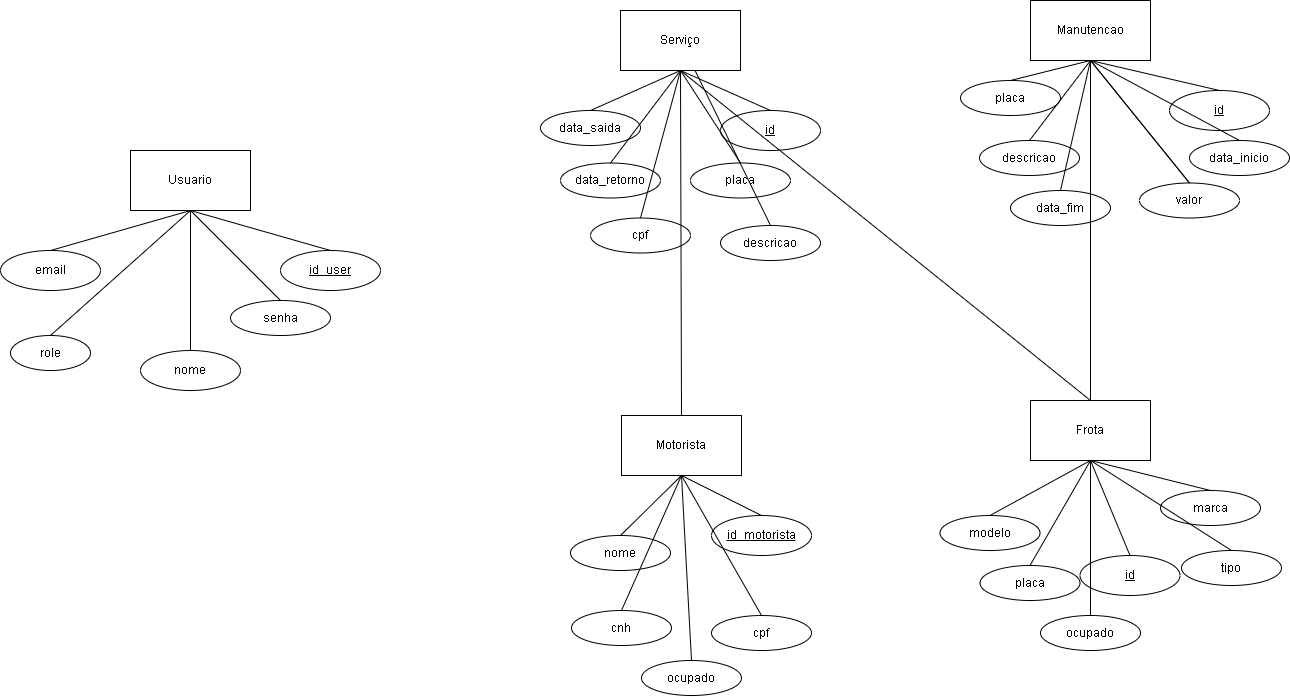

The diagram above was exported from draw.io. Its source (the exported page's mxGraphModel, read from the mxfile embedded in the PNG):
<mxGraphModel dx="2229" dy="1417" grid="1" gridSize="10" guides="1" tooltips="1" connect="1" arrows="1" fold="1" page="1" pageScale="1" pageWidth="827" pageHeight="1169" math="0" shadow="0">
  <root>
    <mxCell id="0" />
    <mxCell id="1" parent="0" />
    <mxCell id="LYqRngmVZhlfR2GP9HGD-2" value="Usuario" style="rounded=0;whiteSpace=wrap;html=1;" parent="1" vertex="1">
      <mxGeometry x="190" y="250" width="120" height="60" as="geometry" />
    </mxCell>
    <mxCell id="LYqRngmVZhlfR2GP9HGD-3" value="Serviço" style="rounded=0;whiteSpace=wrap;html=1;" parent="1" vertex="1">
      <mxGeometry x="680" y="110" width="120" height="60" as="geometry" />
    </mxCell>
    <mxCell id="LYqRngmVZhlfR2GP9HGD-4" value="Motorista" style="rounded=0;whiteSpace=wrap;html=1;" parent="1" vertex="1">
      <mxGeometry x="681" y="515" width="120" height="60" as="geometry" />
    </mxCell>
    <mxCell id="LYqRngmVZhlfR2GP9HGD-6" value="nome" style="ellipse;whiteSpace=wrap;html=1;" parent="1" vertex="1">
      <mxGeometry x="200" y="450" width="100" height="40" as="geometry" />
    </mxCell>
    <mxCell id="LYqRngmVZhlfR2GP9HGD-8" value="email" style="ellipse;whiteSpace=wrap;html=1;" parent="1" vertex="1">
      <mxGeometry x="60" y="350" width="100" height="40" as="geometry" />
    </mxCell>
    <mxCell id="LYqRngmVZhlfR2GP9HGD-9" value="senha" style="ellipse;whiteSpace=wrap;html=1;" parent="1" vertex="1">
      <mxGeometry x="290" y="400" width="100" height="35" as="geometry" />
    </mxCell>
    <mxCell id="LYqRngmVZhlfR2GP9HGD-11" value="id_user" style="ellipse;whiteSpace=wrap;html=1;align=center;fontStyle=4;" parent="1" vertex="1">
      <mxGeometry x="340" y="350" width="100" height="40" as="geometry" />
    </mxCell>
    <mxCell id="LYqRngmVZhlfR2GP9HGD-12" value="id_motorista" style="ellipse;whiteSpace=wrap;html=1;align=center;fontStyle=4;" parent="1" vertex="1">
      <mxGeometry x="771" y="615" width="100" height="40" as="geometry" />
    </mxCell>
    <mxCell id="LYqRngmVZhlfR2GP9HGD-13" value="" style="endArrow=none;html=1;rounded=0;exitX=0.5;exitY=0;exitDx=0;exitDy=0;entryX=0.5;entryY=1;entryDx=0;entryDy=0;" parent="1" source="LYqRngmVZhlfR2GP9HGD-8" target="LYqRngmVZhlfR2GP9HGD-2" edge="1">
      <mxGeometry width="50" height="50" relative="1" as="geometry">
        <mxPoint x="390" y="350" as="sourcePoint" />
        <mxPoint x="250" y="330" as="targetPoint" />
      </mxGeometry>
    </mxCell>
    <mxCell id="LYqRngmVZhlfR2GP9HGD-15" value="" style="endArrow=none;html=1;rounded=0;exitX=0.5;exitY=0;exitDx=0;exitDy=0;entryX=0.5;entryY=1;entryDx=0;entryDy=0;" parent="1" source="LYqRngmVZhlfR2GP9HGD-26" target="LYqRngmVZhlfR2GP9HGD-2" edge="1">
      <mxGeometry width="50" height="50" relative="1" as="geometry">
        <mxPoint x="160" y="490" as="sourcePoint" />
        <mxPoint x="250" y="330" as="targetPoint" />
      </mxGeometry>
    </mxCell>
    <mxCell id="LYqRngmVZhlfR2GP9HGD-16" value="" style="endArrow=none;html=1;rounded=0;exitX=0.5;exitY=0;exitDx=0;exitDy=0;entryX=0.5;entryY=1;entryDx=0;entryDy=0;" parent="1" source="LYqRngmVZhlfR2GP9HGD-6" target="LYqRngmVZhlfR2GP9HGD-2" edge="1">
      <mxGeometry width="50" height="50" relative="1" as="geometry">
        <mxPoint x="110" y="380" as="sourcePoint" />
        <mxPoint x="250" y="330" as="targetPoint" />
      </mxGeometry>
    </mxCell>
    <mxCell id="LYqRngmVZhlfR2GP9HGD-17" value="" style="endArrow=none;html=1;rounded=0;exitX=0.5;exitY=0;exitDx=0;exitDy=0;entryX=0.5;entryY=1;entryDx=0;entryDy=0;" parent="1" source="LYqRngmVZhlfR2GP9HGD-9" target="LYqRngmVZhlfR2GP9HGD-2" edge="1">
      <mxGeometry width="50" height="50" relative="1" as="geometry">
        <mxPoint x="120" y="390" as="sourcePoint" />
        <mxPoint x="250" y="330" as="targetPoint" />
      </mxGeometry>
    </mxCell>
    <mxCell id="LYqRngmVZhlfR2GP9HGD-18" value="" style="endArrow=none;html=1;rounded=0;exitX=0.5;exitY=1;exitDx=0;exitDy=0;entryX=0.5;entryY=0;entryDx=0;entryDy=0;" parent="1" source="LYqRngmVZhlfR2GP9HGD-2" target="LYqRngmVZhlfR2GP9HGD-11" edge="1">
      <mxGeometry width="50" height="50" relative="1" as="geometry">
        <mxPoint x="250" y="330" as="sourcePoint" />
        <mxPoint x="283" y="370" as="targetPoint" />
      </mxGeometry>
    </mxCell>
    <mxCell id="LYqRngmVZhlfR2GP9HGD-19" value="nome" style="ellipse;whiteSpace=wrap;html=1;" parent="1" vertex="1">
      <mxGeometry x="630" y="635" width="100" height="35" as="geometry" />
    </mxCell>
    <mxCell id="LYqRngmVZhlfR2GP9HGD-26" value="role&lt;br&gt;" style="ellipse;whiteSpace=wrap;html=1;" parent="1" vertex="1">
      <mxGeometry x="70" y="435" width="80" height="35" as="geometry" />
    </mxCell>
    <mxCell id="LYqRngmVZhlfR2GP9HGD-27" value="cnh&lt;br&gt;" style="ellipse;whiteSpace=wrap;html=1;" parent="1" vertex="1">
      <mxGeometry x="631" y="710" width="100" height="35" as="geometry" />
    </mxCell>
    <mxCell id="LYqRngmVZhlfR2GP9HGD-28" value="cpf" style="ellipse;whiteSpace=wrap;html=1;" parent="1" vertex="1">
      <mxGeometry x="771" y="715" width="100" height="35" as="geometry" />
    </mxCell>
    <mxCell id="LYqRngmVZhlfR2GP9HGD-31" value="Frota" style="rounded=0;whiteSpace=wrap;html=1;" parent="1" vertex="1">
      <mxGeometry x="1090" y="500" width="120" height="60" as="geometry" />
    </mxCell>
    <mxCell id="LYqRngmVZhlfR2GP9HGD-32" value="Manutencao" style="rounded=0;whiteSpace=wrap;html=1;" parent="1" vertex="1">
      <mxGeometry x="1090" y="100" width="120" height="60" as="geometry" />
    </mxCell>
    <mxCell id="LYqRngmVZhlfR2GP9HGD-33" value="id" style="ellipse;whiteSpace=wrap;html=1;align=center;fontStyle=4;" parent="1" vertex="1">
      <mxGeometry x="780" y="210" width="100" height="40" as="geometry" />
    </mxCell>
    <mxCell id="LYqRngmVZhlfR2GP9HGD-34" value="data_retorno" style="ellipse;whiteSpace=wrap;html=1;" parent="1" vertex="1">
      <mxGeometry x="620" y="262.5" width="100" height="35" as="geometry" />
    </mxCell>
    <mxCell id="LYqRngmVZhlfR2GP9HGD-35" value="cpf" style="ellipse;whiteSpace=wrap;html=1;" parent="1" vertex="1">
      <mxGeometry x="650" y="317.5" width="100" height="35" as="geometry" />
    </mxCell>
    <mxCell id="LYqRngmVZhlfR2GP9HGD-36" value="data_saida" style="ellipse;whiteSpace=wrap;html=1;" parent="1" vertex="1">
      <mxGeometry x="600" y="210" width="100" height="35" as="geometry" />
    </mxCell>
    <mxCell id="LYqRngmVZhlfR2GP9HGD-37" value="placa" style="ellipse;whiteSpace=wrap;html=1;" parent="1" vertex="1">
      <mxGeometry x="750" y="262.5" width="100" height="35" as="geometry" />
    </mxCell>
    <mxCell id="LYqRngmVZhlfR2GP9HGD-38" value="id" style="ellipse;whiteSpace=wrap;html=1;align=center;fontStyle=4;" parent="1" vertex="1">
      <mxGeometry x="1229" y="190" width="100" height="40" as="geometry" />
    </mxCell>
    <mxCell id="LYqRngmVZhlfR2GP9HGD-39" value="placa" style="ellipse;whiteSpace=wrap;html=1;" parent="1" vertex="1">
      <mxGeometry x="1020" y="180" width="100" height="35" as="geometry" />
    </mxCell>
    <mxCell id="LYqRngmVZhlfR2GP9HGD-40" value="descricao" style="ellipse;whiteSpace=wrap;html=1;" parent="1" vertex="1">
      <mxGeometry x="1039" y="240" width="100" height="35" as="geometry" />
    </mxCell>
    <mxCell id="LYqRngmVZhlfR2GP9HGD-41" value="data_fim" style="ellipse;whiteSpace=wrap;html=1;" parent="1" vertex="1">
      <mxGeometry x="1070" y="290" width="100" height="35" as="geometry" />
    </mxCell>
    <mxCell id="LYqRngmVZhlfR2GP9HGD-42" value="valor" style="ellipse;whiteSpace=wrap;html=1;" parent="1" vertex="1">
      <mxGeometry x="1199" y="282.5" width="100" height="35" as="geometry" />
    </mxCell>
    <mxCell id="LYqRngmVZhlfR2GP9HGD-43" value="data_inicio" style="ellipse;whiteSpace=wrap;html=1;" parent="1" vertex="1">
      <mxGeometry x="1249" y="240" width="100" height="35" as="geometry" />
    </mxCell>
    <mxCell id="LYqRngmVZhlfR2GP9HGD-44" value="id" style="ellipse;whiteSpace=wrap;html=1;align=center;fontStyle=4;" parent="1" vertex="1">
      <mxGeometry x="1139.5" y="655" width="100" height="40" as="geometry" />
    </mxCell>
    <mxCell id="LYqRngmVZhlfR2GP9HGD-45" value="placa" style="ellipse;whiteSpace=wrap;html=1;" parent="1" vertex="1">
      <mxGeometry x="1039.5" y="665" width="100" height="35" as="geometry" />
    </mxCell>
    <mxCell id="LYqRngmVZhlfR2GP9HGD-46" value="modelo" style="ellipse;whiteSpace=wrap;html=1;" parent="1" vertex="1">
      <mxGeometry x="999.5" y="615" width="100" height="35" as="geometry" />
    </mxCell>
    <mxCell id="LYqRngmVZhlfR2GP9HGD-47" value="marca" style="ellipse;whiteSpace=wrap;html=1;" parent="1" vertex="1">
      <mxGeometry x="1220" y="590" width="100" height="35" as="geometry" />
    </mxCell>
    <mxCell id="OpaAZUTqN7vBmcIivh7D-1" value="" style="endArrow=none;html=1;rounded=0;exitX=0.5;exitY=0;exitDx=0;exitDy=0;entryX=0.5;entryY=1;entryDx=0;entryDy=0;" parent="1" source="LYqRngmVZhlfR2GP9HGD-33" target="LYqRngmVZhlfR2GP9HGD-3" edge="1">
      <mxGeometry width="50" height="50" relative="1" as="geometry">
        <mxPoint x="260" y="320" as="sourcePoint" />
        <mxPoint x="400" y="360" as="targetPoint" />
      </mxGeometry>
    </mxCell>
    <mxCell id="OpaAZUTqN7vBmcIivh7D-2" value="" style="endArrow=none;html=1;rounded=0;exitX=0.5;exitY=1;exitDx=0;exitDy=0;entryX=0.5;entryY=0;entryDx=0;entryDy=0;" parent="1" source="LYqRngmVZhlfR2GP9HGD-3" target="LYqRngmVZhlfR2GP9HGD-36" edge="1">
      <mxGeometry width="50" height="50" relative="1" as="geometry">
        <mxPoint x="831.0000000000002" y="197.5" as="sourcePoint" />
        <mxPoint x="750" y="180" as="targetPoint" />
      </mxGeometry>
    </mxCell>
    <mxCell id="OpaAZUTqN7vBmcIivh7D-3" value="" style="endArrow=none;html=1;rounded=0;exitX=0.5;exitY=1;exitDx=0;exitDy=0;entryX=0.5;entryY=0;entryDx=0;entryDy=0;" parent="1" source="LYqRngmVZhlfR2GP9HGD-3" target="LYqRngmVZhlfR2GP9HGD-34" edge="1">
      <mxGeometry width="50" height="50" relative="1" as="geometry">
        <mxPoint x="841.0000000000002" y="207.5" as="sourcePoint" />
        <mxPoint x="760" y="190" as="targetPoint" />
      </mxGeometry>
    </mxCell>
    <mxCell id="OpaAZUTqN7vBmcIivh7D-4" value="" style="endArrow=none;html=1;rounded=0;entryX=0.5;entryY=0;entryDx=0;entryDy=0;exitX=0.5;exitY=1;exitDx=0;exitDy=0;" parent="1" source="LYqRngmVZhlfR2GP9HGD-3" target="LYqRngmVZhlfR2GP9HGD-37" edge="1">
      <mxGeometry width="50" height="50" relative="1" as="geometry">
        <mxPoint x="750" y="190" as="sourcePoint" />
        <mxPoint x="770" y="200" as="targetPoint" />
      </mxGeometry>
    </mxCell>
    <mxCell id="OpaAZUTqN7vBmcIivh7D-5" value="" style="endArrow=none;html=1;rounded=0;exitX=0.5;exitY=1;exitDx=0;exitDy=0;entryX=0.5;entryY=0;entryDx=0;entryDy=0;" parent="1" source="LYqRngmVZhlfR2GP9HGD-3" target="LYqRngmVZhlfR2GP9HGD-35" edge="1">
      <mxGeometry width="50" height="50" relative="1" as="geometry">
        <mxPoint x="861.0000000000002" y="227.5" as="sourcePoint" />
        <mxPoint x="780" y="210" as="targetPoint" />
      </mxGeometry>
    </mxCell>
    <mxCell id="OpaAZUTqN7vBmcIivh7D-6" value="" style="endArrow=none;html=1;rounded=0;exitX=0.5;exitY=0;exitDx=0;exitDy=0;entryX=0.5;entryY=1;entryDx=0;entryDy=0;" parent="1" source="LYqRngmVZhlfR2GP9HGD-19" target="LYqRngmVZhlfR2GP9HGD-4" edge="1">
      <mxGeometry width="50" height="50" relative="1" as="geometry">
        <mxPoint x="871.0000000000002" y="342.5" as="sourcePoint" />
        <mxPoint x="790" y="325" as="targetPoint" />
      </mxGeometry>
    </mxCell>
    <mxCell id="OpaAZUTqN7vBmcIivh7D-7" value="" style="endArrow=none;html=1;rounded=0;exitX=0.5;exitY=0;exitDx=0;exitDy=0;entryX=0.5;entryY=1;entryDx=0;entryDy=0;" parent="1" source="LYqRngmVZhlfR2GP9HGD-27" target="LYqRngmVZhlfR2GP9HGD-4" edge="1">
      <mxGeometry width="50" height="50" relative="1" as="geometry">
        <mxPoint x="690" y="645" as="sourcePoint" />
        <mxPoint x="751.0000000000002" y="585" as="targetPoint" />
      </mxGeometry>
    </mxCell>
    <mxCell id="OpaAZUTqN7vBmcIivh7D-8" value="" style="endArrow=none;html=1;rounded=0;exitX=0.5;exitY=0;exitDx=0;exitDy=0;entryX=0.5;entryY=1;entryDx=0;entryDy=0;" parent="1" source="LYqRngmVZhlfR2GP9HGD-12" target="LYqRngmVZhlfR2GP9HGD-4" edge="1">
      <mxGeometry width="50" height="50" relative="1" as="geometry">
        <mxPoint x="700" y="655" as="sourcePoint" />
        <mxPoint x="761.0000000000002" y="595" as="targetPoint" />
      </mxGeometry>
    </mxCell>
    <mxCell id="OpaAZUTqN7vBmcIivh7D-9" value="" style="endArrow=none;html=1;rounded=0;exitX=0.5;exitY=1;exitDx=0;exitDy=0;entryX=0.5;entryY=0;entryDx=0;entryDy=0;" parent="1" source="LYqRngmVZhlfR2GP9HGD-4" target="LYqRngmVZhlfR2GP9HGD-28" edge="1">
      <mxGeometry width="50" height="50" relative="1" as="geometry">
        <mxPoint x="710" y="665" as="sourcePoint" />
        <mxPoint x="771.0000000000002" y="605" as="targetPoint" />
      </mxGeometry>
    </mxCell>
    <mxCell id="OpaAZUTqN7vBmcIivh7D-10" value="" style="endArrow=none;html=1;rounded=0;exitX=0.5;exitY=0;exitDx=0;exitDy=0;entryX=0.5;entryY=1;entryDx=0;entryDy=0;" parent="1" source="LYqRngmVZhlfR2GP9HGD-46" target="LYqRngmVZhlfR2GP9HGD-31" edge="1">
      <mxGeometry width="50" height="50" relative="1" as="geometry">
        <mxPoint x="809.5" y="655" as="sourcePoint" />
        <mxPoint x="870.5000000000002" y="595" as="targetPoint" />
      </mxGeometry>
    </mxCell>
    <mxCell id="OpaAZUTqN7vBmcIivh7D-11" value="" style="endArrow=none;html=1;rounded=0;exitX=0.5;exitY=0;exitDx=0;exitDy=0;entryX=0.5;entryY=1;entryDx=0;entryDy=0;" parent="1" source="LYqRngmVZhlfR2GP9HGD-45" target="LYqRngmVZhlfR2GP9HGD-31" edge="1">
      <mxGeometry width="50" height="50" relative="1" as="geometry">
        <mxPoint x="819.5" y="665" as="sourcePoint" />
        <mxPoint x="880.5000000000002" y="605" as="targetPoint" />
      </mxGeometry>
    </mxCell>
    <mxCell id="OpaAZUTqN7vBmcIivh7D-12" value="" style="endArrow=none;html=1;rounded=0;exitX=0.5;exitY=0;exitDx=0;exitDy=0;entryX=0.5;entryY=1;entryDx=0;entryDy=0;" parent="1" source="LYqRngmVZhlfR2GP9HGD-44" target="LYqRngmVZhlfR2GP9HGD-31" edge="1">
      <mxGeometry width="50" height="50" relative="1" as="geometry">
        <mxPoint x="1099.5" y="675" as="sourcePoint" />
        <mxPoint x="1140.5" y="575" as="targetPoint" />
      </mxGeometry>
    </mxCell>
    <mxCell id="OpaAZUTqN7vBmcIivh7D-13" value="" style="endArrow=none;html=1;rounded=0;exitX=0.5;exitY=0;exitDx=0;exitDy=0;entryX=0.5;entryY=1;entryDx=0;entryDy=0;" parent="1" source="LYqRngmVZhlfR2GP9HGD-47" target="LYqRngmVZhlfR2GP9HGD-31" edge="1">
      <mxGeometry width="50" height="50" relative="1" as="geometry">
        <mxPoint x="1109.5" y="685" as="sourcePoint" />
        <mxPoint x="1150.5" y="585" as="targetPoint" />
      </mxGeometry>
    </mxCell>
    <mxCell id="OpaAZUTqN7vBmcIivh7D-14" value="" style="endArrow=none;html=1;rounded=0;entryX=0.5;entryY=1;entryDx=0;entryDy=0;exitX=0.5;exitY=0;exitDx=0;exitDy=0;" parent="1" source="LYqRngmVZhlfR2GP9HGD-38" target="LYqRngmVZhlfR2GP9HGD-32" edge="1">
      <mxGeometry width="50" height="50" relative="1" as="geometry">
        <mxPoint x="1150" y="230" as="sourcePoint" />
        <mxPoint x="1190" y="460" as="targetPoint" />
      </mxGeometry>
    </mxCell>
    <mxCell id="OpaAZUTqN7vBmcIivh7D-16" value="" style="endArrow=none;html=1;rounded=0;entryX=0.5;entryY=1;entryDx=0;entryDy=0;exitX=0.5;exitY=0;exitDx=0;exitDy=0;" parent="1" source="LYqRngmVZhlfR2GP9HGD-39" target="LYqRngmVZhlfR2GP9HGD-32" edge="1">
      <mxGeometry width="50" height="50" relative="1" as="geometry">
        <mxPoint x="1160" y="240" as="sourcePoint" />
        <mxPoint x="1160" y="170" as="targetPoint" />
      </mxGeometry>
    </mxCell>
    <mxCell id="OpaAZUTqN7vBmcIivh7D-17" value="" style="endArrow=none;html=1;rounded=0;entryX=0.5;entryY=1;entryDx=0;entryDy=0;exitX=0.5;exitY=0;exitDx=0;exitDy=0;" parent="1" source="LYqRngmVZhlfR2GP9HGD-42" target="LYqRngmVZhlfR2GP9HGD-32" edge="1">
      <mxGeometry width="50" height="50" relative="1" as="geometry">
        <mxPoint x="1170" y="250" as="sourcePoint" />
        <mxPoint x="1170" y="180" as="targetPoint" />
      </mxGeometry>
    </mxCell>
    <mxCell id="OpaAZUTqN7vBmcIivh7D-18" value="" style="endArrow=none;html=1;rounded=0;entryX=0.5;entryY=1;entryDx=0;entryDy=0;exitX=0.5;exitY=0;exitDx=0;exitDy=0;" parent="1" source="LYqRngmVZhlfR2GP9HGD-43" target="LYqRngmVZhlfR2GP9HGD-32" edge="1">
      <mxGeometry width="50" height="50" relative="1" as="geometry">
        <mxPoint x="1180" y="260" as="sourcePoint" />
        <mxPoint x="1180" y="190" as="targetPoint" />
      </mxGeometry>
    </mxCell>
    <mxCell id="OpaAZUTqN7vBmcIivh7D-19" value="" style="endArrow=none;html=1;rounded=0;entryX=0.5;entryY=1;entryDx=0;entryDy=0;exitX=0.5;exitY=0;exitDx=0;exitDy=0;" parent="1" source="LYqRngmVZhlfR2GP9HGD-40" target="LYqRngmVZhlfR2GP9HGD-32" edge="1">
      <mxGeometry width="50" height="50" relative="1" as="geometry">
        <mxPoint x="1190" y="270" as="sourcePoint" />
        <mxPoint x="1190" y="200" as="targetPoint" />
      </mxGeometry>
    </mxCell>
    <mxCell id="OpaAZUTqN7vBmcIivh7D-20" value="" style="endArrow=none;html=1;rounded=0;entryX=0.5;entryY=1;entryDx=0;entryDy=0;exitX=0.5;exitY=0;exitDx=0;exitDy=0;" parent="1" source="LYqRngmVZhlfR2GP9HGD-42" target="LYqRngmVZhlfR2GP9HGD-32" edge="1">
      <mxGeometry width="50" height="50" relative="1" as="geometry">
        <mxPoint x="1200" y="280" as="sourcePoint" />
        <mxPoint x="1200" y="210" as="targetPoint" />
      </mxGeometry>
    </mxCell>
    <mxCell id="OpaAZUTqN7vBmcIivh7D-21" value="" style="endArrow=none;html=1;rounded=0;entryX=0.5;entryY=1;entryDx=0;entryDy=0;exitX=0.5;exitY=0;exitDx=0;exitDy=0;" parent="1" source="LYqRngmVZhlfR2GP9HGD-41" target="LYqRngmVZhlfR2GP9HGD-32" edge="1">
      <mxGeometry width="50" height="50" relative="1" as="geometry">
        <mxPoint x="1210" y="290" as="sourcePoint" />
        <mxPoint x="1210" y="220" as="targetPoint" />
      </mxGeometry>
    </mxCell>
    <mxCell id="OpaAZUTqN7vBmcIivh7D-22" value="" style="endArrow=none;html=1;rounded=0;entryX=0.5;entryY=1;entryDx=0;entryDy=0;exitX=0.5;exitY=0;exitDx=0;exitDy=0;" parent="1" source="LYqRngmVZhlfR2GP9HGD-31" target="LYqRngmVZhlfR2GP9HGD-32" edge="1">
      <mxGeometry width="50" height="50" relative="1" as="geometry">
        <mxPoint x="770" y="390" as="sourcePoint" />
        <mxPoint x="820" y="340" as="targetPoint" />
      </mxGeometry>
    </mxCell>
    <mxCell id="OpaAZUTqN7vBmcIivh7D-23" value="" style="endArrow=none;html=1;rounded=0;entryX=0.5;entryY=1;entryDx=0;entryDy=0;exitX=0.5;exitY=0;exitDx=0;exitDy=0;" parent="1" source="LYqRngmVZhlfR2GP9HGD-31" target="LYqRngmVZhlfR2GP9HGD-3" edge="1">
      <mxGeometry width="50" height="50" relative="1" as="geometry">
        <mxPoint x="1070" y="470" as="sourcePoint" />
        <mxPoint x="1160" y="170" as="targetPoint" />
      </mxGeometry>
    </mxCell>
    <mxCell id="OpaAZUTqN7vBmcIivh7D-24" value="" style="endArrow=none;html=1;rounded=0;entryX=0.5;entryY=1;entryDx=0;entryDy=0;exitX=0.5;exitY=0;exitDx=0;exitDy=0;" parent="1" source="LYqRngmVZhlfR2GP9HGD-4" target="LYqRngmVZhlfR2GP9HGD-3" edge="1">
      <mxGeometry width="50" height="50" relative="1" as="geometry">
        <mxPoint x="1170" y="520" as="sourcePoint" />
        <mxPoint x="1170" y="180" as="targetPoint" />
      </mxGeometry>
    </mxCell>
    <mxCell id="azgrIrMK7Cp4vWA3srXX-2" value="ocupado" style="ellipse;whiteSpace=wrap;html=1;" vertex="1" parent="1">
      <mxGeometry x="701" y="760" width="100" height="35" as="geometry" />
    </mxCell>
    <mxCell id="azgrIrMK7Cp4vWA3srXX-3" value="" style="endArrow=none;html=1;rounded=0;exitX=0.5;exitY=0;exitDx=0;exitDy=0;entryX=0.5;entryY=1;entryDx=0;entryDy=0;" edge="1" parent="1" source="azgrIrMK7Cp4vWA3srXX-2" target="LYqRngmVZhlfR2GP9HGD-4">
      <mxGeometry width="50" height="50" relative="1" as="geometry">
        <mxPoint x="691" y="720" as="sourcePoint" />
        <mxPoint x="751" y="585" as="targetPoint" />
      </mxGeometry>
    </mxCell>
    <mxCell id="azgrIrMK7Cp4vWA3srXX-4" value="ocupado" style="ellipse;whiteSpace=wrap;html=1;" vertex="1" parent="1">
      <mxGeometry x="1100" y="715" width="100" height="35" as="geometry" />
    </mxCell>
    <mxCell id="azgrIrMK7Cp4vWA3srXX-5" value="" style="endArrow=none;html=1;rounded=0;exitX=0.5;exitY=0;exitDx=0;exitDy=0;entryX=0.5;entryY=1;entryDx=0;entryDy=0;" edge="1" parent="1" source="azgrIrMK7Cp4vWA3srXX-4" target="LYqRngmVZhlfR2GP9HGD-31">
      <mxGeometry width="50" height="50" relative="1" as="geometry">
        <mxPoint x="1099.5" y="675" as="sourcePoint" />
        <mxPoint x="1160" y="570" as="targetPoint" />
      </mxGeometry>
    </mxCell>
    <mxCell id="azgrIrMK7Cp4vWA3srXX-6" value="tipo" style="ellipse;whiteSpace=wrap;html=1;" vertex="1" parent="1">
      <mxGeometry x="1241" y="650" width="100" height="35" as="geometry" />
    </mxCell>
    <mxCell id="azgrIrMK7Cp4vWA3srXX-7" value="" style="endArrow=none;html=1;rounded=0;exitX=0.5;exitY=0;exitDx=0;exitDy=0;entryX=0.5;entryY=1;entryDx=0;entryDy=0;" edge="1" parent="1" source="azgrIrMK7Cp4vWA3srXX-6" target="LYqRngmVZhlfR2GP9HGD-31">
      <mxGeometry width="50" height="50" relative="1" as="geometry">
        <mxPoint x="1199.5" y="665" as="sourcePoint" />
        <mxPoint x="1150" y="570" as="targetPoint" />
      </mxGeometry>
    </mxCell>
    <mxCell id="azgrIrMK7Cp4vWA3srXX-9" value="descricao" style="ellipse;whiteSpace=wrap;html=1;" vertex="1" parent="1">
      <mxGeometry x="780" y="325" width="100" height="35" as="geometry" />
    </mxCell>
    <mxCell id="azgrIrMK7Cp4vWA3srXX-10" value="" style="endArrow=none;html=1;rounded=0;entryX=0.5;entryY=0;entryDx=0;entryDy=0;" edge="1" parent="1" source="LYqRngmVZhlfR2GP9HGD-3" target="azgrIrMK7Cp4vWA3srXX-9">
      <mxGeometry width="50" height="50" relative="1" as="geometry">
        <mxPoint x="750" y="180" as="sourcePoint" />
        <mxPoint x="710" y="327.5" as="targetPoint" />
      </mxGeometry>
    </mxCell>
  </root>
</mxGraphModel>